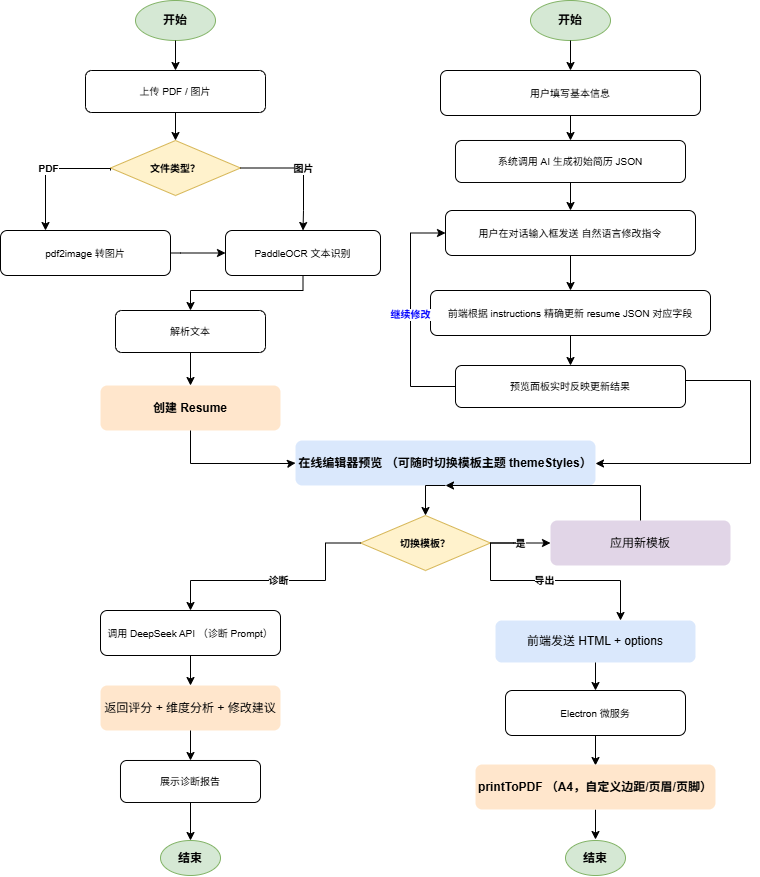

The diagram above was exported from draw.io. Its source (the exported page's mxGraphModel, read from the mxfile embedded in the PNG):
<mxGraphModel dx="923" dy="635" grid="1" gridSize="10" guides="1" tooltips="1" connect="1" arrows="1" fold="1" page="1" pageScale="1" pageWidth="827" pageHeight="1169" math="0" shadow="0">
  <root>
    <mxCell id="0" />
    <mxCell id="1" parent="0" />
    <mxCell id="6qqYGcyodkdDPO60Ti5h-1" value="开始" style="ellipse;whiteSpace=wrap;html=1;fillColor=#d5e8d4;strokeColor=#82b366;fontSize=12;fontStyle=1;" vertex="1" parent="1">
      <mxGeometry x="165" y="20" width="80" height="40" as="geometry" />
    </mxCell>
    <mxCell id="6qqYGcyodkdDPO60Ti5h-2" value="上传 PDF / 图片" style="rounded=1;whiteSpace=wrap;html=1;fontSize=10;" vertex="1" parent="1">
      <mxGeometry x="115" y="90" width="180" height="42" as="geometry" />
    </mxCell>
    <mxCell id="6qqYGcyodkdDPO60Ti5h-3" value="" style="edgeStyle=orthogonalEdgeStyle;rounded=0;orthogonalLoop=1;jettySize=auto;html=1;exitX=0.5;exitY=1;exitDx=0;exitDy=0;entryX=0.5;entryY=0;entryDx=0;entryDy=0;" edge="1" parent="1" source="6qqYGcyodkdDPO60Ti5h-1" target="6qqYGcyodkdDPO60Ti5h-2">
      <mxGeometry relative="1" as="geometry" />
    </mxCell>
    <mxCell id="6qqYGcyodkdDPO60Ti5h-4" value="文件类型？" style="rhombus;whiteSpace=wrap;html=1;fillColor=#fff2cc;strokeColor=#d6b656;fontSize=10;fontStyle=1;" vertex="1" parent="1">
      <mxGeometry x="140" y="160" width="130" height="55" as="geometry" />
    </mxCell>
    <mxCell id="6qqYGcyodkdDPO60Ti5h-5" value="" style="edgeStyle=orthogonalEdgeStyle;rounded=0;orthogonalLoop=1;jettySize=auto;html=1;exitX=0.5;exitY=1;exitDx=0;exitDy=0;entryX=0.5;entryY=0;entryDx=0;entryDy=0;" edge="1" parent="1" source="6qqYGcyodkdDPO60Ti5h-2" target="6qqYGcyodkdDPO60Ti5h-4">
      <mxGeometry relative="1" as="geometry" />
    </mxCell>
    <mxCell id="6qqYGcyodkdDPO60Ti5h-6" value="pdf2image 转图片" style="rounded=1;whiteSpace=wrap;html=1;fontSize=10;" vertex="1" parent="1">
      <mxGeometry x="30" y="250" width="170" height="45" as="geometry" />
    </mxCell>
    <mxCell id="6qqYGcyodkdDPO60Ti5h-7" value="PDF" style="edgeStyle=orthogonalEdgeStyle;rounded=0;orthogonalLoop=1;jettySize=auto;html=1;fontSize=10;fontStyle=1;" edge="1" parent="1">
      <mxGeometry relative="1" as="geometry">
        <Array as="points">
          <mxPoint x="75" y="188" />
          <mxPoint x="75" y="250" />
        </Array>
        <mxPoint x="140" y="190" as="sourcePoint" />
        <mxPoint x="75" y="250" as="targetPoint" />
      </mxGeometry>
    </mxCell>
    <mxCell id="6qqYGcyodkdDPO60Ti5h-8" value="PaddleOCR 文本识别" style="rounded=1;whiteSpace=wrap;html=1;fontSize=10;" vertex="1" parent="1">
      <mxGeometry x="255" y="250" width="155" height="45" as="geometry" />
    </mxCell>
    <mxCell id="6qqYGcyodkdDPO60Ti5h-9" value="图片" style="edgeStyle=orthogonalEdgeStyle;rounded=0;orthogonalLoop=1;jettySize=auto;html=1;exitX=1;exitY=0.5;exitDx=0;exitDy=0;entryX=0.5;entryY=0;entryDx=0;entryDy=0;fontSize=10;fontStyle=1;" edge="1" parent="1" source="6qqYGcyodkdDPO60Ti5h-4" target="6qqYGcyodkdDPO60Ti5h-8">
      <mxGeometry relative="1" as="geometry">
        <Array as="points">
          <mxPoint x="333" y="188" />
          <mxPoint x="333" y="230" />
          <mxPoint x="333" y="230" />
        </Array>
      </mxGeometry>
    </mxCell>
    <mxCell id="6qqYGcyodkdDPO60Ti5h-10" value="" style="edgeStyle=orthogonalEdgeStyle;rounded=0;orthogonalLoop=1;jettySize=auto;html=1;exitX=1;exitY=0.5;exitDx=0;exitDy=0;entryX=0;entryY=0.5;entryDx=0;entryDy=0;" edge="1" parent="1" source="6qqYGcyodkdDPO60Ti5h-6" target="6qqYGcyodkdDPO60Ti5h-8">
      <mxGeometry relative="1" as="geometry">
        <Array as="points">
          <mxPoint x="210" y="272" />
          <mxPoint x="240" y="272" />
        </Array>
      </mxGeometry>
    </mxCell>
    <mxCell id="6qqYGcyodkdDPO60Ti5h-11" value="解析文本" style="rounded=1;whiteSpace=wrap;html=1;fontSize=10;" vertex="1" parent="1">
      <mxGeometry x="145" y="330" width="150" height="42" as="geometry" />
    </mxCell>
    <mxCell id="6qqYGcyodkdDPO60Ti5h-12" value="" style="edgeStyle=orthogonalEdgeStyle;rounded=0;orthogonalLoop=1;jettySize=auto;html=1;exitX=0.5;exitY=1;exitDx=0;exitDy=0;entryX=0.5;entryY=0;entryDx=0;entryDy=0;" edge="1" parent="1" source="6qqYGcyodkdDPO60Ti5h-8" target="6qqYGcyodkdDPO60Ti5h-11">
      <mxGeometry relative="1" as="geometry">
        <Array as="points">
          <mxPoint x="332" y="310" />
          <mxPoint x="220" y="310" />
        </Array>
      </mxGeometry>
    </mxCell>
    <mxCell id="6qqYGcyodkdDPO60Ti5h-13" value="创建 Resume" style="rounded=1;whiteSpace=wrap;html=1;fontStyle=1;fillColor=#ffe6cc;strokeColor=#d79b00fontSize=10;" vertex="1" parent="1">
      <mxGeometry x="130" y="405" width="180" height="45" as="geometry" />
    </mxCell>
    <mxCell id="6qqYGcyodkdDPO60Ti5h-14" value="" style="edgeStyle=orthogonalEdgeStyle;rounded=0;orthogonalLoop=1;jettySize=auto;html=1;exitX=0.5;exitY=1;exitDx=0;exitDy=0;entryX=0.5;entryY=0;entryDx=0;entryDy=0;" edge="1" parent="1" source="6qqYGcyodkdDPO60Ti5h-11" target="6qqYGcyodkdDPO60Ti5h-13">
      <mxGeometry relative="1" as="geometry" />
    </mxCell>
    <mxCell id="6qqYGcyodkdDPO60Ti5h-15" value="开始" style="ellipse;whiteSpace=wrap;html=1;fillColor=#d5e8d4;strokeColor=#82b366;fontSize=12;fontStyle=1;" vertex="1" parent="1">
      <mxGeometry x="560" y="20" width="80" height="40" as="geometry" />
    </mxCell>
    <mxCell id="6qqYGcyodkdDPO60Ti5h-16" value="用户填写基本信息" style="rounded=1;whiteSpace=wrap;html=1;fontSize=10;" vertex="1" parent="1">
      <mxGeometry x="470" y="90" width="260" height="45" as="geometry" />
    </mxCell>
    <mxCell id="6qqYGcyodkdDPO60Ti5h-17" value="" style="edgeStyle=orthogonalEdgeStyle;rounded=0;orthogonalLoop=1;jettySize=auto;html=1;exitX=0.5;exitY=1;exitDx=0;exitDy=0;entryX=0.5;entryY=0;entryDx=0;entryDy=0;" edge="1" parent="1" source="6qqYGcyodkdDPO60Ti5h-15" target="6qqYGcyodkdDPO60Ti5h-16">
      <mxGeometry relative="1" as="geometry" />
    </mxCell>
    <mxCell id="6qqYGcyodkdDPO60Ti5h-18" value="系统调用 AI 生成初始简历 JSON" style="rounded=1;whiteSpace=wrap;html=1;fontSize=10;" vertex="1" parent="1">
      <mxGeometry x="485" y="160" width="230" height="42" as="geometry" />
    </mxCell>
    <mxCell id="6qqYGcyodkdDPO60Ti5h-19" value="" style="edgeStyle=orthogonalEdgeStyle;rounded=0;orthogonalLoop=1;jettySize=auto;html=1;exitX=0.5;exitY=1;exitDx=0;exitDy=0;entryX=0.5;entryY=0;entryDx=0;entryDy=0;" edge="1" parent="1" source="6qqYGcyodkdDPO60Ti5h-16" target="6qqYGcyodkdDPO60Ti5h-18">
      <mxGeometry relative="1" as="geometry" />
    </mxCell>
    <mxCell id="6qqYGcyodkdDPO60Ti5h-21" value="" style="edgeStyle=orthogonalEdgeStyle;rounded=0;orthogonalLoop=1;jettySize=auto;html=1;exitX=0.5;exitY=1;exitDx=0;exitDy=0;entryX=0.5;entryY=0;entryDx=0;entryDy=0;" edge="1" parent="1" source="6qqYGcyodkdDPO60Ti5h-18">
      <mxGeometry relative="1" as="geometry">
        <mxPoint x="600" y="230" as="targetPoint" />
      </mxGeometry>
    </mxCell>
    <mxCell id="6qqYGcyodkdDPO60Ti5h-22" value="用户在对话输入框发送 自然语言修改指令" style="rounded=1;whiteSpace=wrap;html=1;fontSize=10;" vertex="1" parent="1">
      <mxGeometry x="475" y="230" width="250" height="45" as="geometry" />
    </mxCell>
    <mxCell id="6qqYGcyodkdDPO60Ti5h-25" value="" style="edgeStyle=orthogonalEdgeStyle;rounded=0;orthogonalLoop=1;jettySize=auto;html=1;exitX=0.5;exitY=1;exitDx=0;exitDy=0;entryX=0.5;entryY=0;entryDx=0;entryDy=0;" edge="1" parent="1" source="6qqYGcyodkdDPO60Ti5h-22" target="6qqYGcyodkdDPO60Ti5h-30">
      <mxGeometry relative="1" as="geometry">
        <mxPoint x="600" y="305" as="targetPoint" />
        <Array as="points" />
      </mxGeometry>
    </mxCell>
    <mxCell id="6qqYGcyodkdDPO60Ti5h-30" value="前端根据 instructions 精确更新 resume JSON 对应字段" style="rounded=1;whiteSpace=wrap;html=1;fontSize=10;" vertex="1" parent="1">
      <mxGeometry x="460" y="310" width="280" height="45" as="geometry" />
    </mxCell>
    <mxCell id="6qqYGcyodkdDPO60Ti5h-32" value="预览面板实时反映更新结果" style="rounded=1;whiteSpace=wrap;html=1;fontSize=10;" vertex="1" parent="1">
      <mxGeometry x="485" y="385" width="230" height="42" as="geometry" />
    </mxCell>
    <mxCell id="6qqYGcyodkdDPO60Ti5h-33" value="" style="edgeStyle=orthogonalEdgeStyle;rounded=0;orthogonalLoop=1;jettySize=auto;html=1;exitX=0.5;exitY=1;exitDx=0;exitDy=0;entryX=0.5;entryY=0;entryDx=0;entryDy=0;" edge="1" parent="1" source="6qqYGcyodkdDPO60Ti5h-30" target="6qqYGcyodkdDPO60Ti5h-32">
      <mxGeometry relative="1" as="geometry" />
    </mxCell>
    <mxCell id="6qqYGcyodkdDPO60Ti5h-34" value="继续修改" style="edgeStyle=orthogonalEdgeStyle;rounded=0;orthogonalLoop=1;jettySize=auto;html=1;fontColor=#0000FF;fontStyle=2;exitX=0;exitY=0.5;exitDx=0;exitDy=0;entryX=0;entryY=0.5;entryDx=0;entryDy=0;fontSize=10;fontStyle=1;" edge="1" parent="1" source="6qqYGcyodkdDPO60Ti5h-32" target="6qqYGcyodkdDPO60Ti5h-22">
      <mxGeometry relative="1" as="geometry">
        <Array as="points">
          <mxPoint x="440" y="406" />
          <mxPoint x="440" y="253" />
        </Array>
      </mxGeometry>
    </mxCell>
    <mxCell id="6qqYGcyodkdDPO60Ti5h-35" value="在线编辑器预览 （可随时切换模板主题 themeStyles）" style="rounded=1;whiteSpace=wrap;html=1;fontStyle=1;fillColor=#dae8fc;strokeColor=#6c8ebffontSize=10;" vertex="1" parent="1">
      <mxGeometry x="325" y="460" width="300" height="45" as="geometry" />
    </mxCell>
    <mxCell id="6qqYGcyodkdDPO60Ti5h-36" value="" style="edgeStyle=orthogonalEdgeStyle;rounded=0;orthogonalLoop=1;jettySize=auto;html=1;exitX=0.5;exitY=1;exitDx=0;exitDy=0;entryX=0;entryY=0.5;entryDx=0;entryDy=0;" edge="1" parent="1" source="6qqYGcyodkdDPO60Ti5h-13" target="6qqYGcyodkdDPO60Ti5h-35">
      <mxGeometry relative="1" as="geometry">
        <Array as="points">
          <mxPoint x="220" y="483" />
          <mxPoint x="320" y="483" />
        </Array>
      </mxGeometry>
    </mxCell>
    <mxCell id="6qqYGcyodkdDPO60Ti5h-37" value="" style="edgeStyle=orthogonalEdgeStyle;rounded=0;orthogonalLoop=1;jettySize=auto;html=1;exitX=1;exitY=0.5;exitDx=0;exitDy=0;entryX=1;entryY=0.5;entryDx=0;entryDy=0;" edge="1" parent="1" source="6qqYGcyodkdDPO60Ti5h-32" target="6qqYGcyodkdDPO60Ti5h-35">
      <mxGeometry relative="1" as="geometry">
        <Array as="points">
          <mxPoint x="715" y="400" />
          <mxPoint x="780" y="400" />
          <mxPoint x="780" y="483" />
          <mxPoint x="625" y="483" />
        </Array>
      </mxGeometry>
    </mxCell>
    <mxCell id="6qqYGcyodkdDPO60Ti5h-38" value="切换模板？" style="rhombus;whiteSpace=wrap;html=1;fillColor=#fff2cc;strokeColor=#d6b656;fontSize=10;fontStyle=1;" vertex="1" parent="1">
      <mxGeometry x="390" y="535" width="130" height="55" as="geometry" />
    </mxCell>
    <mxCell id="6qqYGcyodkdDPO60Ti5h-39" value="" style="edgeStyle=orthogonalEdgeStyle;rounded=0;orthogonalLoop=1;jettySize=auto;html=1;exitX=0.5;exitY=1;exitDx=0;exitDy=0;entryX=0.5;entryY=0;entryDx=0;entryDy=0;" edge="1" parent="1" source="6qqYGcyodkdDPO60Ti5h-35" target="6qqYGcyodkdDPO60Ti5h-38">
      <mxGeometry relative="1" as="geometry" />
    </mxCell>
    <mxCell id="6qqYGcyodkdDPO60Ti5h-40" value="应用新模板" style="rounded=1;whiteSpace=wrap;html=1;fillColor=#e1d5e7;strokeColor=#9673a6fontSize=10;" vertex="1" parent="1">
      <mxGeometry x="580" y="540" width="180" height="45" as="geometry" />
    </mxCell>
    <mxCell id="6qqYGcyodkdDPO60Ti5h-41" value="是" style="edgeStyle=orthogonalEdgeStyle;rounded=0;orthogonalLoop=1;jettySize=auto;html=1;exitX=1;exitY=0.5;exitDx=0;exitDy=0;entryX=0;entryY=0.5;entryDx=0;entryDy=0;fontSize=10;fontStyle=1;" edge="1" parent="1" source="6qqYGcyodkdDPO60Ti5h-38" target="6qqYGcyodkdDPO60Ti5h-40">
      <mxGeometry relative="1" as="geometry">
        <Array as="points">
          <mxPoint x="543" y="563" />
          <mxPoint x="565" y="563" />
        </Array>
      </mxGeometry>
    </mxCell>
    <mxCell id="6qqYGcyodkdDPO60Ti5h-42" value="" style="edgeStyle=orthogonalEdgeStyle;rounded=0;orthogonalLoop=1;jettySize=auto;html=1;exitX=0.5;exitY=0;exitDx=0;exitDy=0;entryX=0.5;entryY=1;entryDx=0;entryDy=0;" edge="1" parent="1" source="6qqYGcyodkdDPO60Ti5h-40" target="6qqYGcyodkdDPO60Ti5h-35">
      <mxGeometry relative="1" as="geometry">
        <Array as="points">
          <mxPoint x="670" y="505" />
        </Array>
      </mxGeometry>
    </mxCell>
    <mxCell id="6qqYGcyodkdDPO60Ti5h-44" value="诊断" style="edgeStyle=orthogonalEdgeStyle;rounded=0;orthogonalLoop=1;jettySize=auto;html=1;exitX=0;exitY=0.5;exitDx=0;exitDy=0;entryX=0.5;entryY=0;entryDx=0;entryDy=0;fontSize=10;fontStyle=1;" edge="1" parent="1" source="6qqYGcyodkdDPO60Ti5h-38" target="6qqYGcyodkdDPO60Ti5h-45">
      <mxGeometry relative="1" as="geometry">
        <Array as="points">
          <mxPoint x="355" y="563" />
          <mxPoint x="355" y="600" />
          <mxPoint x="220" y="600" />
        </Array>
        <mxPoint x="205" y="640" as="targetPoint" />
      </mxGeometry>
    </mxCell>
    <mxCell id="6qqYGcyodkdDPO60Ti5h-45" value="调用 DeepSeek API （诊断 Prompt）" style="rounded=1;whiteSpace=wrap;html=1;fontSize=10;" vertex="1" parent="1">
      <mxGeometry x="130" y="630" width="180" height="45" as="geometry" />
    </mxCell>
    <mxCell id="6qqYGcyodkdDPO60Ti5h-47" value="返回评分 + 维度分析 + 修改建议" style="rounded=1;whiteSpace=wrap;html=1;fillColor=#ffe6cc;strokeColor=#d79b00fontSize=10;" vertex="1" parent="1">
      <mxGeometry x="130" y="705" width="180" height="45" as="geometry" />
    </mxCell>
    <mxCell id="6qqYGcyodkdDPO60Ti5h-48" value="" style="edgeStyle=orthogonalEdgeStyle;rounded=0;orthogonalLoop=1;jettySize=auto;html=1;exitX=0.5;exitY=1;exitDx=0;exitDy=0;entryX=0.5;entryY=0;entryDx=0;entryDy=0;" edge="1" parent="1" source="6qqYGcyodkdDPO60Ti5h-45" target="6qqYGcyodkdDPO60Ti5h-47">
      <mxGeometry relative="1" as="geometry" />
    </mxCell>
    <mxCell id="6qqYGcyodkdDPO60Ti5h-49" value="展示诊断报告" style="rounded=1;whiteSpace=wrap;html=1;fontSize=10;" vertex="1" parent="1">
      <mxGeometry x="150" y="780" width="140" height="42" as="geometry" />
    </mxCell>
    <mxCell id="6qqYGcyodkdDPO60Ti5h-50" value="" style="edgeStyle=orthogonalEdgeStyle;rounded=0;orthogonalLoop=1;jettySize=auto;html=1;exitX=0.5;exitY=1;exitDx=0;exitDy=0;entryX=0.5;entryY=0;entryDx=0;entryDy=0;" edge="1" parent="1" source="6qqYGcyodkdDPO60Ti5h-47" target="6qqYGcyodkdDPO60Ti5h-49">
      <mxGeometry relative="1" as="geometry" />
    </mxCell>
    <mxCell id="6qqYGcyodkdDPO60Ti5h-51" value="前端发送 HTML + options" style="rounded=1;whiteSpace=wrap;html=1;fillColor=#dae8fc;strokeColor=#6c8ebffontSize=10;" vertex="1" parent="1">
      <mxGeometry x="525" y="640" width="200" height="42" as="geometry" />
    </mxCell>
    <mxCell id="6qqYGcyodkdDPO60Ti5h-52" value="导出" style="edgeStyle=orthogonalEdgeStyle;rounded=0;orthogonalLoop=1;jettySize=auto;html=1;exitX=1;exitY=0.5;exitDx=0;exitDy=0;entryX=0.5;entryY=0;entryDx=0;entryDy=0;fontSize=10;fontStyle=1;" edge="1" parent="1">
      <mxGeometry relative="1" as="geometry">
        <Array as="points">
          <mxPoint x="520" y="563" />
          <mxPoint x="520" y="600" />
          <mxPoint x="650" y="600" />
        </Array>
        <mxPoint x="545" y="562.5" as="sourcePoint" />
        <mxPoint x="650" y="640" as="targetPoint" />
      </mxGeometry>
    </mxCell>
    <mxCell id="6qqYGcyodkdDPO60Ti5h-53" value="Electron 微服务" style="rounded=1;whiteSpace=wrap;html=1;fontSize=10;" vertex="1" parent="1">
      <mxGeometry x="535" y="710" width="180" height="45" as="geometry" />
    </mxCell>
    <mxCell id="6qqYGcyodkdDPO60Ti5h-54" value="" style="edgeStyle=orthogonalEdgeStyle;rounded=0;orthogonalLoop=1;jettySize=auto;html=1;exitX=0.5;exitY=1;exitDx=0;exitDy=0;entryX=0.5;entryY=0;entryDx=0;entryDy=0;" edge="1" parent="1" source="6qqYGcyodkdDPO60Ti5h-51" target="6qqYGcyodkdDPO60Ti5h-53">
      <mxGeometry relative="1" as="geometry" />
    </mxCell>
    <mxCell id="6qqYGcyodkdDPO60Ti5h-56" value="" style="edgeStyle=orthogonalEdgeStyle;rounded=0;orthogonalLoop=1;jettySize=auto;html=1;exitX=0.5;exitY=1;exitDx=0;exitDy=0;entryX=0.5;entryY=0;entryDx=0;entryDy=0;" edge="1" parent="1" source="6qqYGcyodkdDPO60Ti5h-53">
      <mxGeometry relative="1" as="geometry">
        <mxPoint x="625" y="785" as="targetPoint" />
      </mxGeometry>
    </mxCell>
    <mxCell id="6qqYGcyodkdDPO60Ti5h-59" value="printToPDF （A4，自定义边距/页眉/页脚）" style="rounded=1;whiteSpace=wrap;html=1;fontStyle=1;fillColor=#ffe6cc;strokeColor=#d79b00fontSize=10;" vertex="1" parent="1">
      <mxGeometry x="505" y="784" width="240" height="45" as="geometry" />
    </mxCell>
    <mxCell id="6qqYGcyodkdDPO60Ti5h-62" value="" style="edgeStyle=orthogonalEdgeStyle;rounded=0;orthogonalLoop=1;jettySize=auto;html=1;exitX=0.5;exitY=1;exitDx=0;exitDy=0;entryX=0.5;entryY=0;entryDx=0;entryDy=0;" edge="1" parent="1" source="6qqYGcyodkdDPO60Ti5h-59">
      <mxGeometry relative="1" as="geometry">
        <mxPoint x="625" y="859" as="targetPoint" />
      </mxGeometry>
    </mxCell>
    <mxCell id="6qqYGcyodkdDPO60Ti5h-65" value="结束" style="ellipse;whiteSpace=wrap;html=1;fillColor=#d5e8d4;strokeColor=#82b366;fontSize=12;fontStyle=1;" vertex="1" parent="1">
      <mxGeometry x="190" y="860" width="60" height="35" as="geometry" />
    </mxCell>
    <mxCell id="6qqYGcyodkdDPO60Ti5h-66" value="" style="edgeStyle=orthogonalEdgeStyle;rounded=0;orthogonalLoop=1;jettySize=auto;html=1;exitX=0.5;exitY=1;exitDx=0;exitDy=0;entryX=0.5;entryY=0;entryDx=0;entryDy=0;" edge="1" parent="1" source="6qqYGcyodkdDPO60Ti5h-49" target="6qqYGcyodkdDPO60Ti5h-65">
      <mxGeometry relative="1" as="geometry" />
    </mxCell>
    <mxCell id="6qqYGcyodkdDPO60Ti5h-67" value="结束" style="ellipse;whiteSpace=wrap;html=1;fillColor=#d5e8d4;strokeColor=#82b366;fontSize=12;fontStyle=1;" vertex="1" parent="1">
      <mxGeometry x="595" y="860" width="60" height="35" as="geometry" />
    </mxCell>
  </root>
</mxGraphModel>